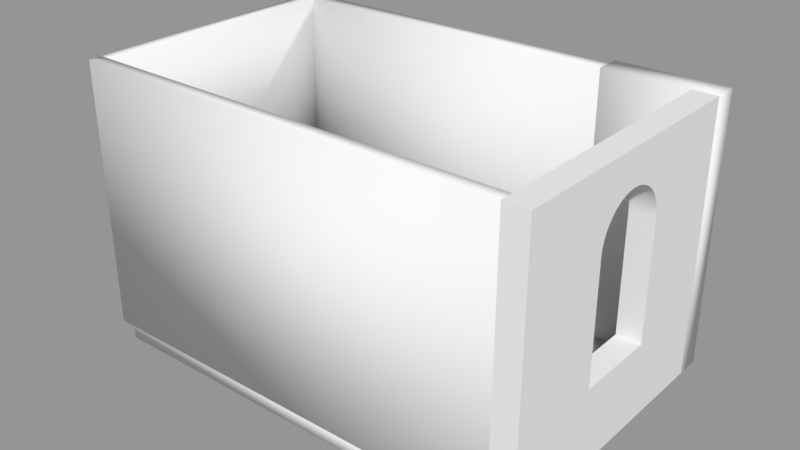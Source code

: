 # Source: ConferenceRoom.blend  (saved by Blender 2.79.0; exported with 4.5.12 LTS)
import bpy
from mathutils import Matrix  # noqa: F401  (used for matrix-valued properties, if any)

bpy.ops.wm.read_factory_settings(use_empty=True)
scene = bpy.context.scene
scene.name = 'Scene'

# ---- collections
col_collection_1 = bpy.data.collections.new('Collection 1'); scene.collection.children.link(col_collection_1)

# ---- meshes
me_basic_wall_wall_int_16p_100blk_12p_2__309297__geometry = bpy.data.meshes.new('Basic Wall Wall-Int_16P-100Blk-12P 2 [309297] Geometry')
me_basic_wall_wall_int_16p_100blk_12p_2__309297__geometry.from_pydata([(1.05, 17.25, 10.83), (1.05, 28.11, 10.83), (1.05, 28.11, 0.0), (1.05, 23.99, -1.323e-23), (1.05, 23.99, 6.923), (1.05, 20.68, 6.923), (1.05, 20.68, 0.0), (1.05, 17.25, 0.0), (1.574, 28.11, 10.83), (1.574, 27.58, 10.83), (1.574, 17.25, 10.83), (1.574, 17.25, 0.0), (1.574, 20.68, 0.0), (1.574, 20.68, 6.923), (1.574, 23.99, 6.923), (1.574, 23.99, 0.0), (1.574, 27.58, 0.0), (1.574, 28.11, -1.323e-23), (1.312, 20.68, 6.923), (1.312, 20.68, 0.0), (1.312, 23.99, 6.923), (1.312, 23.99, 0.0), (19.29, 27.85, -0.8104), (19.29, 16.99, -0.8104), (1.312, 16.99, -0.8104), (1.312, 27.85, -0.8104), (19.29, 27.85, 0.0), (1.312, 27.85, 0.0), (1.312, 16.99, 0.0), (19.29, 16.99, 0.0), (18.8, 17.25, 0.0), (1.574, 17.25, 0.0), (1.05, 17.25, -6.617e-24), (1.05, 17.25, 10.83), (1.574, 17.25, 10.83), (18.8, 17.25, 10.83), (18.8, 16.72, 0.0), (18.8, 16.72, 10.83), (1.05, 16.72, 10.83), (1.05, 16.72, 0.0), (1.574, 27.58, 0.0), (15.35, 27.58, 0.0), (15.35, 27.58, 10.83), (1.574, 27.58, 10.83), (1.574, 28.11, 0.0), (1.574, 28.11, 10.83), (15.35, 28.11, 10.83), (15.35, 28.11, 0.0), (18.8, 27.58, -1.323e-23), (18.8, 16.72, 1.323e-23), (18.8, 16.72, 10.83), (18.8, 27.58, 10.83), (18.8, 20.66, 3.051), (18.8, 24.01, 3.051), (18.8, 24.01, 7.776), (18.8, 23.99, 8.037), (18.8, 23.92, 8.293), (18.8, 23.82, 8.535), (18.8, 23.69, 8.759), (18.8, 23.52, 8.959), (18.8, 23.32, 9.129), (18.8, 23.09, 9.266), (18.8, 22.85, 9.367), (18.8, 22.6, 9.428), (18.8, 22.33, 9.449), (18.8, 22.07, 9.428), (18.8, 21.82, 9.367), (18.8, 21.57, 9.266), (18.8, 21.35, 9.129), (18.8, 21.15, 8.959), (18.8, 20.98, 8.759), (18.8, 20.84, 8.535), (18.8, 20.74, 8.293), (18.8, 20.68, 8.037), (18.8, 20.66, 7.776), (19.78, 27.58, 0.0), (19.78, 27.58, 10.83), (19.78, 16.72, 10.83), (19.78, 16.72, 0.0), (19.78, 20.66, 3.051), (19.78, 20.66, 7.776), (19.78, 20.68, 8.037), (19.78, 20.74, 8.293), (19.78, 20.84, 8.535), (19.78, 20.98, 8.759), (19.78, 21.15, 8.959), (19.78, 21.35, 9.129), (19.78, 21.57, 9.266), (19.78, 21.82, 9.367), (19.78, 22.07, 9.428), (19.78, 22.33, 9.449), (19.78, 22.6, 9.428), (19.78, 22.85, 9.367), (19.78, 23.09, 9.266), (19.78, 23.32, 9.129), (19.78, 23.52, 8.959), (19.78, 23.69, 8.759), (19.78, 23.82, 8.535), (19.78, 23.92, 8.293), (19.78, 23.99, 8.037), (19.78, 24.01, 7.776), (19.78, 24.01, 3.051), (19.14, 20.66, 3.051), (19.14, 20.66, 7.776), (19.14, 20.68, 8.037), (19.14, 20.74, 8.293), (19.14, 20.84, 8.535), (19.14, 20.98, 8.759), (19.14, 21.15, 8.959), (19.14, 21.35, 9.129), (19.14, 21.57, 9.266), (19.14, 21.82, 9.367), (19.14, 22.07, 9.428), (19.14, 22.33, 9.449), (19.14, 22.6, 9.428), (19.14, 22.85, 9.367), (19.14, 23.09, 9.266), (19.14, 23.32, 9.129), (19.14, 23.52, 8.959), (19.14, 23.69, 8.759), (19.14, 23.82, 8.535), (19.14, 23.92, 8.293), (19.14, 23.99, 8.037), (19.14, 24.01, 7.776), (19.14, 24.01, 3.051), (15.35, 27.58, -1.323e-23), (18.8, 27.58, -2.647e-23), (19.78, 27.58, -2.647e-23), (19.78, 27.58, 10.83), (18.8, 27.58, 10.83), (15.35, 27.58, 10.83), (15.35, 28.57, 0.0), (15.35, 28.57, 10.83), (19.78, 28.57, 10.83), (19.78, 28.57, 0.0)], [], [(2, 3, 4), (1, 4, 0), (4, 1, 2), (6, 7, 5), (5, 0, 4), (0, 5, 7), (11, 12, 13), (10, 13, 14), (13, 10, 11), (10, 14, 9), (8, 14, 17), (14, 16, 17), (14, 8, 9), (16, 14, 15), (3, 2, 16), (3, 16, 15), (16, 2, 17), (7, 6, 11), (12, 11, 6), (1, 0, 9), (10, 9, 0), (9, 8, 1), (12, 19, 18), (18, 13, 12), (19, 6, 5), (5, 18, 19), (13, 5, 4), (4, 14, 13), (14, 20, 21), (21, 15, 14), (20, 4, 3), (3, 21, 20), (8, 17, 2), (2, 1, 8), (7, 11, 10), (10, 0, 7), (25, 22, 24), (23, 24, 22), (28, 29, 26), (26, 27, 28), (23, 22, 26), (26, 29, 23), (24, 23, 29), (29, 28, 24), (25, 24, 27), (28, 27, 24), (22, 25, 26), (27, 26, 25), (35, 30, 31), (35, 31, 34), (34, 32, 33), (32, 34, 31), (38, 39, 36), (36, 37, 38), (31, 36, 39), (36, 31, 30), (31, 39, 32), (34, 38, 37), (38, 34, 33), (34, 37, 35), (33, 32, 39), (39, 38, 33), (36, 30, 35), (35, 37, 36), (43, 40, 41), (41, 42, 43), (46, 47, 44), (44, 45, 46), (41, 40, 47), (44, 47, 40), (42, 41, 47), (47, 46, 42), (43, 42, 46), (46, 45, 43), (44, 40, 43), (43, 45, 44), (48, 53, 54), (53, 48, 52), (51, 48, 54), (51, 55, 56), (51, 54, 55), (51, 56, 57), (51, 58, 59), (58, 51, 57), (51, 59, 60), (60, 61, 51), (62, 63, 51), (61, 62, 51), (51, 63, 64), (50, 71, 72), (70, 71, 50), (52, 49, 74), (49, 52, 48), (50, 73, 74), (73, 50, 72), (74, 49, 50), (65, 66, 50), (64, 65, 50), (68, 69, 50), (67, 50, 66), (50, 67, 68), (69, 70, 50), (64, 50, 51), (78, 79, 80), (79, 78, 75), (77, 78, 80), (77, 81, 82), (77, 80, 81), (77, 82, 83), (77, 84, 85), (84, 77, 83), (77, 85, 86), (86, 87, 77), (88, 89, 77), (87, 88, 77), (77, 89, 90), (76, 97, 98), (96, 97, 76), (101, 75, 100), (75, 101, 79), (76, 99, 100), (99, 76, 98), (100, 75, 76), (91, 92, 76), (90, 91, 76), (94, 95, 76), (93, 76, 92), (76, 93, 94), (95, 96, 76), (90, 76, 77), (49, 48, 75), (75, 78, 49), (51, 50, 76), (77, 76, 50), (75, 48, 51), (51, 76, 75), (80, 79, 103), (102, 103, 79), (103, 102, 52), (52, 74, 103), (83, 82, 106), (81, 80, 104), (81, 105, 82), (84, 83, 107), (111, 88, 87), (86, 85, 109), (87, 86, 110), (108, 85, 84), (89, 88, 112), (104, 80, 103), (81, 104, 105), (105, 106, 82), (83, 106, 107), (84, 107, 108), (85, 108, 109), (110, 86, 109), (87, 110, 111), (88, 111, 112), (112, 113, 89), (113, 90, 89), (94, 93, 117), (92, 91, 115), (92, 116, 93), (95, 94, 118), (122, 99, 98), (97, 96, 120), (98, 97, 121), (119, 96, 95), (100, 99, 123), (113, 114, 90), (114, 91, 90), (91, 114, 115), (115, 116, 92), (93, 116, 117), (94, 117, 118), (95, 118, 119), (120, 96, 119), (97, 120, 121), (98, 121, 122), (122, 123, 99), (104, 103, 74), (107, 106, 71), (105, 104, 73), (106, 105, 72), (66, 111, 110), (109, 108, 68), (110, 109, 67), (107, 69, 108), (111, 65, 112), (70, 107, 71), (104, 74, 73), (73, 72, 105), (72, 71, 106), (107, 70, 69), (108, 69, 68), (67, 109, 68), (110, 67, 66), (111, 66, 65), (65, 64, 112), (64, 113, 112), (117, 116, 60), (115, 114, 62), (115, 61, 116), (118, 117, 59), (55, 122, 121), (120, 119, 57), (121, 120, 56), (58, 119, 118), (123, 122, 54), (64, 63, 113), (63, 114, 113), (114, 63, 62), (62, 61, 115), (116, 61, 60), (117, 60, 59), (118, 59, 58), (57, 119, 58), (120, 57, 56), (121, 56, 55), (55, 54, 122), (101, 100, 123), (123, 124, 101), (124, 123, 54), (54, 53, 124), (79, 101, 53), (53, 52, 79), (50, 49, 78), (78, 77, 50), (130, 125, 126), (130, 126, 129), (126, 128, 129), (128, 126, 127), (133, 134, 131), (131, 132, 133), (126, 131, 134), (131, 126, 125), (126, 134, 127), (129, 133, 132), (133, 129, 128), (129, 132, 130), (125, 130, 132), (132, 131, 125), (128, 127, 134), (134, 133, 128)])
me_basic_wall_wall_int_16p_100blk_12p_2__309297__geometry.polygons.foreach_set('use_smooth', [True] * 244)
_k = set([(48, 49), (48, 51), (48, 75), (49, 50), (49, 78), (50, 51), (50, 77), (51, 76), (52, 53), (52, 74), (52, 103), (53, 54), (53, 79), (54, 55), (55, 56), (56, 57), (57, 58), (58, 59), (59, 60), (60, 61), (61, 62), (62, 63), (63, 64), (64, 65), (65, 66), (66, 67), (67, 68), (68, 69), (69, 70), (70, 71), (71, 72), (72, 73), (73, 74), (75, 76), (75, 78), (76, 77), (77, 78), (79, 80), (79, 101), (80, 81), (81, 82), (82, 83), (83, 84), (84, 85), (85, 86), (86, 87), (87, 88), (88, 89), (89, 90), (90, 91), (91, 92), (92, 93), (93, 94), (94, 95), (95, 96), (96, 97), (97, 98), (98, 99), (99, 100), (100, 101), (101, 123)])
me_basic_wall_wall_int_16p_100blk_12p_2__309297__geometry.attributes.new('sharp_edge', 'BOOLEAN', 'EDGE').data.foreach_set('value', [ (min(e.vertices), max(e.vertices)) in _k for e in me_basic_wall_wall_int_16p_100blk_12p_2__309297__geometry.edges])
_uv = me_basic_wall_wall_int_16p_100blk_12p_2__309297__geometry.uv_layers.new(name='UVChannel_1')
_uv.uv.foreach_set('vector', [-0.2625, 0.0, 3.855, -1.323e-23, 3.855, 6.923, -0.2625, 10.83, 3.855, 6.923, 10.6, 10.83, 3.855, 6.923, -0.2625, 10.83, -0.2625, 0.0, 7.169, 0.0, 10.6, 0.0, 7.169, 6.923, 7.169, 6.923, 10.6, 10.83, 3.855, 6.923, 10.6, 10.83, 7.169, 6.923, 10.6, 0.0, -10.6, 0.0, -7.169, 0.0, -7.169, 6.923, -10.6, 10.83, -7.169, 6.923, -3.855, 6.923, -7.169, 6.923, -10.6, 10.83, -10.6, 0.0, -10.6, 10.83, -3.855, 6.923, -0.2625, 10.83, 0.2625, 10.83, -3.855, 6.923, 0.2625, -1.323e-23, -3.855, 6.923, -0.2625, 0.0, 0.2625, -1.323e-23, -3.855, 6.923, 0.2625, 10.83, -0.2625, 10.83, -0.2625, 0.0, -3.855, 6.923, -3.855, 0.0, -6.207e-15, 3.855, 4.441e-16, -0.2625, 0.5249, 0.2625, -6.207e-15, 3.855, 0.5249, 0.2625, 0.5249, 3.855, 0.5249, 0.2625, 4.441e-16, -0.2625, 0.5249, -0.2625, -1.71e-14, 10.6, -1.155e-14, 7.169, 0.5249, 10.6, 0.5249, 7.169, 0.5249, 10.6, -1.155e-14, 7.169, 1.799e-14, 11.12, 4.441e-16, 0.2625, 0.5249, 10.6, 0.5249, 0.2625, 0.5249, 10.6, 4.441e-16, 0.2625, 0.5249, 10.6, 0.5249, 11.12, 1.799e-14, 11.12, -0.2625, 0.0, -1.927e-07, 0.0, -1.927e-07, 6.923, -1.927e-07, 6.923, -0.2625, 6.923, -0.2625, 0.0, -1.927e-07, 0.0, 0.2625, 0.0, 0.2625, 6.923, 0.2625, 6.923, -1.927e-07, 6.923, -1.927e-07, 0.0, 5.525, 0.0, 5.0, -1.776e-15, 5.0, 3.314, 5.0, 3.314, 5.525, 3.314, 5.525, 0.0, 0.2625, 6.923, 1.927e-07, 6.923, 1.927e-07, 4.255e-08, 1.927e-07, 4.255e-08, 0.2625, 4.255e-08, 0.2625, 6.923, 1.927e-07, 6.923, -0.2625, 6.923, -0.2625, 4.255e-08, -0.2625, 4.255e-08, 1.927e-07, 4.255e-08, 1.927e-07, 6.923, -0.2625, 10.83, -0.2625, 0.0, 0.2625, 0.0, 0.2625, 0.0, 0.2625, 10.83, -0.2625, 10.83, 17.59, 0.0, 17.06, 0.0, 17.06, 10.83, 17.06, 10.83, 17.59, 10.83, 17.59, 0.0, 1.312, -27.85, 19.29, -27.85, 1.312, -16.99, 19.29, -16.99, 1.312, -16.99, 19.29, -27.85, 1.312, 16.99, 19.29, 16.99, 19.29, 27.85, 19.29, 27.85, 1.312, 27.85, 1.312, 16.99, 16.99, -0.8104, 27.85, -0.8104, 27.85, 1.095e-08, 27.85, 1.095e-08, 16.99, 1.095e-08, 16.99, -0.8104, 1.312, -0.8104, 19.29, -0.8104, 19.29, 1.095e-08, 19.29, 1.095e-08, 1.312, 1.095e-08, 1.312, -0.8104, -27.85, -0.8104, -16.99, -0.8104, -27.85, 1.095e-08, -16.99, 1.095e-08, -27.85, 1.095e-08, -16.99, -0.8104, 19.29, 0.8104, 1.312, 0.8104, 19.29, -1.095e-08, 1.312, -1.095e-08, 19.29, -1.095e-08, 1.312, 0.8104, 0.4921, 10.83, 0.4921, 0.0, 17.72, 0.0, 0.4921, 10.83, 17.72, 0.0, 17.72, 10.83, 17.72, 10.83, 18.24, -6.617e-24, 18.24, 10.83, 18.24, -6.617e-24, 17.72, 10.83, 17.72, 0.0, -18.24, 10.83, -18.24, 0.0, -0.4921, 0.0, -0.4921, 0.0, -0.4921, 10.83, -18.24, 10.83, -5.861e-14, 17.72, 0.5249, 0.4921, 0.5249, 18.24, 0.5249, 0.4921, -5.861e-14, 17.72, 0.0, 0.4921, -5.861e-14, 17.72, 0.5249, 18.24, -6.04e-14, 18.24, 1.786e-15, 0.2625, 0.5249, -0.2625, 0.5249, 17.49, 0.5249, -0.2625, 1.786e-15, 0.2625, 4.136e-25, -0.2625, 1.786e-15, 0.2625, 0.5249, 17.49, 6.04e-14, 17.49, 10.6, 10.83, 10.6, 0.0, 11.12, 0.0, 11.12, 0.0, 11.12, 10.83, 10.6, 10.83, 11.35, 0.0, 10.83, 0.0, 10.83, 10.83, 10.83, 10.83, 11.35, 10.83, 11.35, 0.0, 0.2625, 10.83, 0.2625, 0.0, 14.04, 0.0, 14.04, 0.0, 14.04, 10.83, 0.2625, 10.83, -14.04, 10.83, -14.04, 0.0, -0.2625, 0.0, -0.2625, 0.0, -0.2625, 10.83, -14.04, 10.83, -4.619e-14, 14.04, 0.0, 0.2625, 0.5249, 14.04, 0.5249, 0.2625, 0.5249, 14.04, 0.0, 0.2625, 0.0, 10.83, 0.0, 0.0, 0.5249, 0.0, 0.5249, 0.0, 0.5249, 10.83, 0.0, 10.83, 4.619e-14, 13.78, 0.0, 0.0, 0.5249, 0.0, 0.5249, 0.0, 0.5249, 13.78, 4.619e-14, 13.78, 0.4265, 0.0, -0.09843, 0.0, -0.09843, 10.83, -0.09843, 10.83, 0.4265, 10.83, 0.4265, 0.0, 0.4921, -1.323e-23, 4.068, 3.051, 4.068, 7.776, 4.068, 3.051, 0.4921, -1.323e-23, 7.415, 3.051, 0.4921, 10.83, 0.4921, -1.323e-23, 4.068, 7.776, 0.4921, 10.83, 4.089, 8.037, 4.15, 8.293, 0.4921, 10.83, 4.068, 7.776, 4.089, 8.037, 0.4921, 10.83, 4.15, 8.293, 4.251, 8.535, 0.4921, 10.83, 4.388, 8.759, 4.558, 8.959, 4.388, 8.759, 0.4921, 10.83, 4.251, 8.535, 0.4921, 10.83, 4.558, 8.959, 4.758, 9.129, 4.758, 9.129, 4.982, 9.266, 0.4921, 10.83, 5.224, 9.367, 5.48, 9.428, 0.4921, 10.83, 4.982, 9.266, 5.224, 9.367, 0.4921, 10.83, 0.4921, 10.83, 5.48, 9.428, 5.741, 9.449, 11.35, 10.83, 7.232, 8.535, 7.333, 8.293, 7.095, 8.759, 7.232, 8.535, 11.35, 10.83, 7.415, 3.051, 11.35, 1.323e-23, 7.415, 7.776, 11.35, 1.323e-23, 7.415, 3.051, 0.4921, -1.323e-23, 11.35, 10.83, 7.394, 8.037, 7.415, 7.776, 7.394, 8.037, 11.35, 10.83, 7.333, 8.293, 7.415, 7.776, 11.35, 1.323e-23, 11.35, 10.83, 6.003, 9.428, 6.259, 9.367, 11.35, 10.83, 5.741, 9.449, 6.003, 9.428, 11.35, 10.83, 6.725, 9.129, 6.925, 8.959, 11.35, 10.83, 6.501, 9.266, 11.35, 10.83, 6.259, 9.367, 11.35, 10.83, 6.501, 9.266, 6.725, 9.129, 6.925, 8.959, 7.095, 8.759, 11.35, 10.83, 5.741, 9.449, 11.35, 10.83, 0.4921, 10.83, -11.35, 0.0, -7.415, 3.051, -7.415, 7.776, -7.415, 3.051, -11.35, 0.0, -0.4921, 0.0, -11.35, 10.83, -11.35, 0.0, -7.415, 7.776, -11.35, 10.83, -7.394, 8.037, -7.333, 8.293, -11.35, 10.83, -7.415, 7.776, -7.394, 8.037, -11.35, 10.83, -7.333, 8.293, -7.232, 8.535, -11.35, 10.83, -7.095, 8.759, -6.925, 8.959, -7.095, 8.759, -11.35, 10.83, -7.232, 8.535, -11.35, 10.83, -6.925, 8.959, -6.725, 9.129, -6.725, 9.129, -6.501, 9.266, -11.35, 10.83, -6.259, 9.367, -6.003, 9.428, -11.35, 10.83, -6.501, 9.266, -6.259, 9.367, -11.35, 10.83, -11.35, 10.83, -6.003, 9.428, -5.741, 9.449, -0.4921, 10.83, -4.251, 8.535, -4.15, 8.293, -4.388, 8.759, -4.251, 8.535, -0.4921, 10.83, -4.068, 3.051, -0.4921, 0.0, -4.068, 7.776, -0.4921, 0.0, -4.068, 3.051, -7.415, 3.051, -0.4921, 10.83, -4.089, 8.037, -4.068, 7.776, -4.089, 8.037, -0.4921, 10.83, -4.15, 8.293, -4.068, 7.776, -0.4921, 0.0, -0.4921, 10.83, -5.48, 9.428, -5.224, 9.367, -0.4921, 10.83, -5.741, 9.449, -5.48, 9.428, -0.4921, 10.83, -4.758, 9.129, -4.558, 8.959, -0.4921, 10.83, -4.982, 9.266, -0.4921, 10.83, -5.224, 9.367, -0.4921, 10.83, -4.982, 9.266, -4.758, 9.129, -4.558, 8.959, -4.388, 8.759, -0.4921, 10.83, -5.741, 9.449, -0.4921, 10.83, -11.35, 10.83, 0.0, 11.35, 0.0, 0.4921, 0.9843, 0.4921, 0.9843, 0.4921, 0.9843, 11.35, 0.0, 11.35, 0.0, 10.6, 0.0, -0.2625, 0.9843, 10.6, 0.9843, -0.2625, 0.9843, 10.6, 0.0, -0.2625, 4.429, 0.0, 3.445, 0.0, 3.445, 10.83, 3.445, 10.83, 4.429, 10.83, 4.429, 0.0, -0.4921, 7.776, -0.4921, 3.051, 0.1558, 7.776, 0.1558, 3.051, 0.1558, 7.776, -0.4921, 3.051, 0.648, 4.724, 0.648, 0.0, 0.9843, 0.0, 0.9843, 0.0, 0.9843, 4.724, 0.648, 4.724, -6.032, 0.4921, -6.295, 0.4921, -6.032, -0.1558, -6.558, 0.4921, -6.821, 0.4921, -6.558, -0.1558, -6.558, 0.4921, -6.295, -0.1558, -6.295, 0.4921, -5.769, 0.4921, -6.032, 0.4921, -5.769, -0.1558, -4.718, -0.1558, -4.718, 0.4921, -4.981, 0.4921, -5.244, 0.4921, -5.507, 0.4921, -5.244, -0.1558, -4.981, 0.4921, -5.244, 0.4921, -4.981, -0.1558, -5.507, -0.1558, -5.507, 0.4921, -5.769, 0.4921, -4.455, 0.4921, -4.718, 0.4921, -4.455, -0.1558, -6.558, -0.1558, -6.821, 0.4921, -6.821, -0.1558, -6.558, 0.4921, -6.558, -0.1558, -6.295, -0.1558, -6.295, -0.1558, -6.032, -0.1558, -6.295, 0.4921, -6.032, 0.4921, -6.032, -0.1558, -5.769, -0.1558, -5.769, 0.4921, -5.769, -0.1558, -5.507, -0.1558, -5.507, 0.4921, -5.507, -0.1558, -5.244, -0.1558, -4.981, -0.1558, -5.244, 0.4921, -5.244, -0.1558, -4.981, 0.4921, -4.981, -0.1558, -4.718, -0.1558, -4.718, 0.4921, -4.718, -0.1558, -4.455, -0.1558, -4.455, -0.1558, -4.192, -0.1558, -4.455, 0.4921, -4.192, -0.1558, -4.192, 0.4921, -4.455, 0.4921, -3.141, 0.4921, -3.404, 0.4921, -3.141, -0.1558, -3.667, 0.4921, -3.93, 0.4921, -3.667, -0.1558, -3.667, 0.4921, -3.404, -0.1558, -3.404, 0.4921, -2.878, 0.4921, -3.141, 0.4921, -2.878, -0.1558, -1.827, -0.1558, -1.827, 0.4921, -2.09, 0.4921, -2.353, 0.4921, -2.615, 0.4921, -2.353, -0.1558, -2.09, 0.4921, -2.353, 0.4921, -2.09, -0.1558, -2.615, -0.1558, -2.615, 0.4921, -2.878, 0.4921, -1.564, 0.4921, -1.827, 0.4921, -1.564, -0.1558, -4.192, -0.1558, -3.93, -0.1558, -4.192, 0.4921, -3.93, -0.1558, -3.93, 0.4921, -4.192, 0.4921, -3.93, 0.4921, -3.93, -0.1558, -3.667, -0.1558, -3.667, -0.1558, -3.404, -0.1558, -3.667, 0.4921, -3.404, 0.4921, -3.404, -0.1558, -3.141, -0.1558, -3.141, 0.4921, -3.141, -0.1558, -2.878, -0.1558, -2.878, 0.4921, -2.878, -0.1558, -2.615, -0.1558, -2.353, -0.1558, -2.615, 0.4921, -2.615, -0.1558, -2.353, 0.4921, -2.353, -0.1558, -2.09, -0.1558, -2.09, 0.4921, -2.09, -0.1558, -1.827, -0.1558, -1.827, -0.1558, -1.564, -0.1558, -1.827, 0.4921, 5.519, 0.648, 5.257, 0.648, 5.257, 0.9843, 6.308, 0.648, 6.045, 0.648, 6.045, 0.9843, 5.782, 0.648, 5.519, 0.648, 5.519, 0.9843, 6.045, 0.648, 5.782, 0.648, 5.782, 0.9843, 7.359, 0.9843, 7.359, 0.648, 7.096, 0.648, 6.834, 0.648, 6.571, 0.648, 6.834, 0.9843, 7.096, 0.648, 6.834, 0.648, 7.096, 0.9843, 6.308, 0.648, 6.571, 0.9843, 6.571, 0.648, 7.359, 0.648, 7.622, 0.9843, 7.622, 0.648, 6.308, 0.9843, 6.308, 0.648, 6.045, 0.9843, 5.519, 0.648, 5.257, 0.9843, 5.519, 0.9843, 5.519, 0.9843, 5.782, 0.9843, 5.782, 0.648, 5.782, 0.9843, 6.045, 0.9843, 6.045, 0.648, 6.308, 0.648, 6.308, 0.9843, 6.571, 0.9843, 6.571, 0.648, 6.571, 0.9843, 6.834, 0.9843, 7.096, 0.9843, 6.834, 0.648, 6.834, 0.9843, 7.096, 0.648, 7.096, 0.9843, 7.359, 0.9843, 7.359, 0.648, 7.359, 0.9843, 7.622, 0.9843, 7.622, 0.9843, 7.885, 0.9843, 7.622, 0.648, 7.885, 0.9843, 7.885, 0.648, 7.622, 0.648, 8.936, 0.648, 8.673, 0.648, 8.936, 0.9843, 8.411, 0.648, 8.148, 0.648, 8.411, 0.9843, 8.411, 0.648, 8.673, 0.9843, 8.673, 0.648, 9.199, 0.648, 8.936, 0.648, 9.199, 0.9843, 10.25, 0.9843, 10.25, 0.648, 9.988, 0.648, 9.725, 0.648, 9.462, 0.648, 9.725, 0.9843, 9.988, 0.648, 9.725, 0.648, 9.988, 0.9843, 9.462, 0.9843, 9.462, 0.648, 9.199, 0.648, 10.51, 0.648, 10.25, 0.648, 10.51, 0.9843, 7.885, 0.9843, 8.148, 0.9843, 7.885, 0.648, 8.148, 0.9843, 8.148, 0.648, 7.885, 0.648, 8.148, 0.648, 8.148, 0.9843, 8.411, 0.9843, 8.411, 0.9843, 8.673, 0.9843, 8.411, 0.648, 8.673, 0.648, 8.673, 0.9843, 8.936, 0.9843, 8.936, 0.648, 8.936, 0.9843, 9.199, 0.9843, 9.199, 0.648, 9.199, 0.9843, 9.462, 0.9843, 9.725, 0.9843, 9.462, 0.648, 9.462, 0.9843, 9.725, 0.648, 9.725, 0.9843, 9.988, 0.9843, 9.988, 0.648, 9.988, 0.9843, 10.25, 0.9843, 10.25, 0.9843, 10.51, 0.9843, 10.25, 0.648, 0.4921, 3.051, 0.4921, 7.776, -0.1558, 7.776, -0.1558, 7.776, -0.1558, 3.051, 0.4921, 3.051, 0.648, 4.724, 0.648, 0.0, 0.9843, 0.0, 0.9843, 0.0, 0.9843, 4.724, 0.648, 4.724, 0.0, 3.346, 0.0, 0.0, 0.9843, 0.0, 0.9843, 0.0, 0.9843, 3.346, 0.0, 3.346, -0.4921, 10.83, -0.4921, 0.0, 0.4921, 0.0, 0.4921, 0.0, 0.4921, 10.83, -0.4921, 10.83, 0.0, 10.83, 0.0, -1.323e-23, 3.445, -2.647e-23, 0.0, 10.83, 3.445, -2.647e-23, 3.445, 10.83, 3.445, -2.647e-23, 4.429, 10.83, 3.445, 10.83, 4.429, 10.83, 3.445, -2.647e-23, 4.429, -2.647e-23, -4.429, 10.83, -4.429, 0.0, 0.0, 0.0, 0.0, 0.0, 0.0, 10.83, -4.429, 10.83, 0.0, 3.445, 0.9843, -1.323e-23, 0.9843, 4.429, 0.9843, -1.323e-23, 0.0, 3.445, 3.309e-24, 1.323e-23, 0.0, 3.445, 0.9843, 4.429, -3.309e-24, 4.429, -6.617e-24, 0.4921, 0.9843, -0.4921, 0.9843, 3.937, 0.9843, -0.4921, -6.617e-24, 0.4921, 0.0, -0.4921, -6.617e-24, 0.4921, 0.9843, 3.937, 0.0, 3.937, 0.0, 10.83, 0.0, 0.0, 0.9843, 0.0, 0.9843, 0.0, 0.9843, 10.83, 0.0, 10.83, -0.4921, 10.83, -0.4921, 0.0, 0.4921, 0.0, 0.4921, 0.0, 0.4921, 10.83, -0.4921, 10.83])
me_basic_wall_wall_int_16p_100blk_12p_2__309297__geometry.use_remesh_preserve_volume = False
me_basic_wall_wall_int_16p_100blk_12p_2__309297__geometry.use_remesh_preserve_attributes = False
me_basic_wall_wall_int_16p_100blk_12p_2__309297__geometry.use_mirror_vertex_groups = False
me_basic_wall_wall_int_16p_100blk_12p_2__309297__geometry.update()
me_basic_wall_wall_int_16p_100blk_12p_2__309297__geometry.normals_split_custom_set([tuple(v) for v in zip(*[iter([-0.5773, 0.5773, -0.5774, -0.5773, -0.5774, -0.5773, -0.9045, -0.3015, -0.3015, -0.5774, 0.5773, 0.5774, -0.9045, -0.3015, -0.3015, -0.5773, -0.5773, 0.5774, -0.9045, -0.3015, -0.3015, -0.5774, 0.5773, 0.5774, -0.5773, 0.5773, -0.5774, -0.5774, 0.5774, -0.5773, -0.5773, -0.5774, -0.5774, -0.9045, 0.3015, -0.3015, -0.9045, 0.3015, -0.3015, -0.5773, -0.5773, 0.5774, -0.9045, -0.3015, -0.3015, -0.5773, -0.5773, 0.5774, -0.9045, 0.3015, -0.3015, -0.5773, -0.5774, -0.5774, 0.5773, -0.5774, -0.5774, 0.5773, 0.5774, -0.5773, 0.9045, 0.3015, -0.3015, 0.5773, -0.5774, 0.5773, 0.9045, 0.3015, -0.3015, 0.9045, -0.3015, -0.3015, 0.9045, 0.3015, -0.3015, 0.5773, -0.5774, 0.5773, 0.5773, -0.5774, -0.5774, 0.5773, -0.5774, 0.5773, 0.9045, -0.3015, -0.3015, 0.7071, 0.0, 0.7071, 0.5774, 0.5773, 0.5773, 0.9045, -0.3015, -0.3015, 0.5773, 0.5774, -0.5774, 0.9045, -0.3015, -0.3015, 0.7071, 2.433e-24, -0.7071, 0.5773, 0.5774, -0.5774, 0.9045, -0.3015, -0.3015, 0.5774, 0.5773, 0.5773, 0.7071, 0.0, 0.7071, 0.7071, 2.433e-24, -0.7071, 0.9045, -0.3015, -0.3015, 0.5774, -0.5774, -0.5774, -0.5773, -0.5774, -0.5773, -0.5773, 0.5773, -0.5774, 0.7071, 2.433e-24, -0.7071, -0.5773, -0.5774, -0.5773, 0.7071, 2.433e-24, -0.7071, 0.5774, -0.5774, -0.5774, 0.7071, 2.433e-24, -0.7071, -0.5773, 0.5773, -0.5774, 0.5773, 0.5774, -0.5774, -0.5773, -0.5774, -0.5774, -0.5774, 0.5774, -0.5773, 0.5773, -0.5774, -0.5774, 0.5773, 0.5774, -0.5773, 0.5773, -0.5774, -0.5774, -0.5774, 0.5774, -0.5773, -0.5774, 0.5773, 0.5774, -0.5773, -0.5773, 0.5774, 0.7071, 0.0, 0.7071, 0.5773, -0.5774, 0.5773, 0.7071, 0.0, 0.7071, -0.5773, -0.5773, 0.5774, 0.7071, 0.0, 0.7071, 0.5774, 0.5773, 0.5773, -0.5774, 0.5773, 0.5774, 0.5773, 0.5774, -0.5773, 0.0, 1.0, 0.0, 0.0, 1.0, 0.0, 0.0, 1.0, 0.0, 0.9045, 0.3015, -0.3015, 0.5773, 0.5774, -0.5773, 0.0, 1.0, 0.0, -0.5774, 0.5774, -0.5773, -0.9045, 0.3015, -0.3015, -0.9045, 0.3015, -0.3015, 0.0, 1.0, 0.0, 0.0, 1.0, 0.0, 0.9045, 0.3015, -0.3015, -0.9045, 0.3015, -0.3015, -0.9045, -0.3015, -0.3015, -0.9045, -0.3015, -0.3015, 0.9045, -0.3015, -0.3015, 0.9045, 0.3015, -0.3015, 0.9045, -0.3015, -0.3015, 0.0, -1.0, 0.0, 0.0, -1.0, 0.0, 0.0, -1.0, 0.0, 0.5774, -0.5774, -0.5774, 0.9045, -0.3015, -0.3015, 0.0, -1.0, 0.0, -0.9045, -0.3015, -0.3015, -0.5773, -0.5774, -0.5773, -0.5773, -0.5774, -0.5773, 0.0, -1.0, 0.0, 0.0, -1.0, 0.0, 0.5774, 0.5773, 0.5773, 0.5773, 0.5774, -0.5774, -0.5773, 0.5773, -0.5774, -0.5773, 0.5773, -0.5774, -0.5774, 0.5773, 0.5774, 0.5774, 0.5773, 0.5773, -0.5773, -0.5774, -0.5774, 0.5773, -0.5774, -0.5774, 0.5773, -0.5774, 0.5773, 0.5773, -0.5774, 0.5773, -0.5773, -0.5773, 0.5774, -0.5773, -0.5774, -0.5774, -0.5773, 0.5774, -0.5773, 0.5774, 0.5774, -0.5773, -0.5774, -0.5774, -0.5773, 0.5774, -0.5773, -0.5773, -0.5774, -0.5774, -0.5773, 0.5774, 0.5774, -0.5773, -0.5774, -0.5774, 0.5773, 0.5773, -0.5774, 0.5773, 0.5774, 0.5774, 0.5773, 0.5774, 0.5774, 0.5773, -0.5774, 0.5773, 0.5773, -0.5774, -0.5774, 0.5773, 0.5774, -0.5773, -0.5773, 0.5774, 0.5774, -0.5773, 0.5774, 0.5774, 0.5773, 0.5774, 0.5774, 0.5773, 0.5773, -0.5774, 0.5773, 0.5774, -0.5773, -0.5773, -0.5774, -0.5774, -0.5773, 0.5774, -0.5773, -0.5773, 0.5773, -0.5774, 0.5773, 0.5773, -0.5774, 0.5773, -0.5774, -0.5774, 0.5773, -0.5774, -0.5774, -0.5773, -0.5773, 0.5774, -0.5773, -0.5774, -0.5774, -0.5773, -0.5774, 0.5773, 0.5773, -0.5774, -0.5774, 0.5773, -0.5774, 0.5773, 0.5773, -0.5774, -0.5774, -0.5773, 0.5774, 0.5774, -0.5773, -0.5773, 0.5774, -0.5773, 0.5774, 0.5774, 0.5773, -0.5774, 0.5773, 0.5773, 0.5774, 0.5774, 0.5773, -0.5773, 0.5774, -0.5773, 0.5774, 0.5773, 0.5773, 0.5774, 0.5774, -0.5774, 2.229e-24, 0.7071, -0.7071, 0.5774, 0.5773, 0.5773, 2.229e-24, 0.7071, -0.7071, 0.0, 0.7071, 0.7071, 0.0, 0.7071, 0.7071, -0.5773, 0.5774, -0.5773, -0.5774, 0.5773, 0.5773, -0.5773, 0.5774, -0.5773, 0.0, 0.7071, 0.7071, 2.229e-24, 0.7071, -0.7071, -0.5773, -0.5773, 0.5774, -0.5773, -0.5773, -0.5774, 0.5774, -0.5773, -0.5774, 0.5774, -0.5773, -0.5774, 0.5773, -0.5773, 0.5774, -0.5773, -0.5773, 0.5774, 2.229e-24, 0.7071, -0.7071, 0.5774, -0.5773, -0.5774, -0.5773, -0.5773, -0.5774, 0.5774, -0.5773, -0.5774, 2.229e-24, 0.7071, -0.7071, 0.5774, 0.5774, -0.5774, 2.229e-24, 0.7071, -0.7071, -0.5773, -0.5773, -0.5774, -0.5773, 0.5774, -0.5773, 0.0, 0.7071, 0.7071, -0.5773, -0.5773, 0.5774, 0.5773, -0.5773, 0.5774, -0.5773, -0.5773, 0.5774, 0.0, 0.7071, 0.7071, -0.5774, 0.5773, 0.5773, 0.0, 0.7071, 0.7071, 0.5773, -0.5773, 0.5774, 0.5774, 0.5773, 0.5773, -0.5774, 0.5773, 0.5773, -0.5773, 0.5774, -0.5773, -0.5773, -0.5773, -0.5774, -0.5773, -0.5773, -0.5774, -0.5773, -0.5773, 0.5774, -0.5774, 0.5773, 0.5773, 0.5774, -0.5773, -0.5774, 0.5774, 0.5774, -0.5774, 0.5774, 0.5773, 0.5773, 0.5774, 0.5773, 0.5773, 0.5773, -0.5773, 0.5774, 0.5774, -0.5773, -0.5774, -0.5773, -0.5774, 0.5773, -0.5773, -0.5773, -0.5774, 0.5773, -0.5774, -0.5773, 0.5773, -0.5774, -0.5773, 0.5774, -0.5773, 0.5773, -0.5773, -0.5774, 0.5773, 0.5773, 0.5774, 0.5773, 0.5774, 0.5773, -0.5774, -0.5773, 0.5774, -0.5773, -0.5773, 0.5774, -0.5773, -0.5774, 0.5774, 0.5774, 0.5773, 0.5774, 0.5773, 0.5773, -0.5774, -0.5773, -0.5773, -0.5773, -0.5774, 0.5774, 0.5773, -0.5774, -0.5773, 0.5774, -0.5773, 0.5774, 0.5773, -0.5774, -0.5773, -0.5773, -0.5774, 0.5774, -0.5773, 0.5773, 0.5773, -0.5774, -0.5773, 0.5774, 0.5773, -0.5774, 0.5774, 0.5773, -0.5774, 0.5773, 0.5774, 0.5773, 0.5774, -0.5773, 0.5773, -0.5773, -0.5774, 0.5773, 0.5774, -0.5773, 0.5773, 0.5773, 0.5774, 0.5773, 0.5773, 0.5774, 0.5773, -0.5774, 0.5774, 0.5774, -0.5773, -0.5774, 0.5773, -0.5773, 0.5774, -0.5773, -0.5773, -0.5773, -0.5774, -0.5773, -0.5774, 0.5773, -0.5773, -0.5774, 0.5773, -0.5774, 0.5774, 0.5774, -0.5773, 0.5774, -0.5773, -1.0, 2.82e-07, 0.0, -1.0, 8.729e-07, 0.0, -1.0, -1.049e-06, 0.0, -1.0, 8.729e-07, 0.0, -1.0, 2.82e-07, 0.0, -1.0, -7.765e-07, 0.0, -1.0, -4.617e-07, 0.0, -1.0, 2.82e-07, 0.0, -1.0, -1.049e-06, 0.0, -1.0, -4.617e-07, 0.0, -1.0, -2.477e-06, 0.0, -1.0, -1.03e-06, 0.0, -1.0, -4.617e-07, 0.0, -1.0, -1.049e-06, 0.0, -1.0, -2.477e-06, 0.0, -1.0, -4.617e-07, 0.0, -1.0, -1.03e-06, 0.0, -1.0, 3.148e-06, 0.0, -1.0, -4.617e-07, 0.0, -1.0, 5.021e-07, 0.0, -1.0, -7.343e-07, 0.0, -1.0, 5.021e-07, 0.0, -1.0, -4.617e-07, 0.0, -1.0, 3.148e-06, 0.0, -1.0, -4.617e-07, 0.0, -1.0, -7.343e-07, 0.0, -1.0, 3.24e-06, 0.0, -1.0, 3.24e-06, 0.0, -1.0, -2.306e-06, 0.0, -1.0, -4.617e-07, 0.0, -1.0, -9.646e-07, 0.0, -1.0, -2.473e-06, 0.0, -1.0, -4.617e-07, 0.0, -1.0, -2.306e-06, 0.0, -1.0, -9.646e-07, 0.0, -1.0, -4.617e-07, 0.0, -1.0, -4.617e-07, 0.0, -1.0, -2.473e-06, 0.0, -1.0, -2.972e-07, 0.0, -1.0, 5.043e-07, 0.0, -1.0, -3.017e-06, 0.0, -1.0, 0.0, 0.0, -1.0, 7.558e-07, 0.0, -1.0, -3.017e-06, 0.0, -1.0, 5.043e-07, 0.0, -1.0, -7.765e-07, 0.0, -1.0, -2.489e-07, 0.0, -1.0, 9.573e-07, 0.0, -1.0, -2.489e-07, 0.0, -1.0, -7.765e-07, 0.0, -1.0, 2.82e-07, 0.0, -1.0, 5.043e-07, 0.0, -1.0, 1.671e-06, 0.0, -1.0, 9.573e-07, 0.0, -1.0, 1.671e-06, 0.0, -1.0, 5.043e-07, 0.0, -1.0, 0.0, 0.0, -1.0, 9.573e-07, 0.0, -1.0, -2.489e-07, 0.0, -1.0, 5.043e-07, 0.0, -1.0, 0.0, 0.0, -1.0, 8.973e-07, 0.0, -1.0, 5.043e-07, 0.0, -1.0, -2.972e-07, 0.0, -1.0, 0.0, 0.0, -1.0, 5.043e-07, 0.0, -1.0, -1.915e-06, 0.0, -1.0, 2.43e-06, 0.0, -1.0, 5.043e-07, 0.0, -1.0, 2.52e-06, 0.0, -1.0, 5.043e-07, 0.0, -1.0, 8.973e-07, 0.0, -1.0, 5.043e-07, 0.0, -1.0, 2.52e-06, 0.0, -1.0, -1.915e-06, 0.0, -1.0, 2.43e-06, 0.0, -1.0, 7.558e-07, 0.0, -1.0, 5.043e-07, 0.0, -1.0, -2.972e-07, 0.0, -1.0, 5.043e-07, 0.0, -1.0, -4.617e-07, 0.0, 1.0, 0.0, 0.0, 1.0, 0.0, 0.0, 1.0, -2.682e-07, 0.0, 1.0, 0.0, 0.0, 1.0, 0.0, 0.0, 1.0, 0.0, 0.0, 1.0, -3.596e-08, 0.0, 1.0, 0.0, 0.0, 1.0, -2.682e-07, 0.0, 1.0, -3.596e-08, 0.0, 1.0, -5.569e-07, 0.0, 1.0, 6.588e-07, 0.0, 1.0, -3.596e-08, 0.0, 1.0, -2.682e-07, 0.0, 1.0, -5.569e-07, 0.0, 1.0, -3.596e-08, 0.0, 1.0, 6.588e-07, 0.0, 1.0, 7.928e-07, 0.0, 1.0, -3.596e-08, 0.0, 1.0, 4.389e-07, 0.0, 1.0, 4.284e-08, 0.0, 1.0, 4.389e-07, 0.0, 1.0, -3.596e-08, 0.0, 1.0, 7.928e-07, 0.0, 1.0, -3.596e-08, 0.0, 1.0, 4.284e-08, 0.0, 1.0, -2.689e-06, 0.0, 1.0, -2.689e-06, 0.0, 1.0, -9.813e-07, 0.0, 1.0, -3.596e-08, 0.0, 1.0, 0.0, 0.0, 1.0, 1.598e-06, 0.0, 1.0, -3.596e-08, 0.0, 1.0, -9.813e-07, 0.0, 1.0, 0.0, 0.0, 1.0, -3.596e-08, 0.0, 1.0, -3.596e-08, 0.0, 1.0, 1.598e-06, 0.0, 1.0, 1.817e-07, 0.0, 1.0, 7.766e-08, 0.0, 1.0, -8.737e-07, 0.0, 1.0, -6.874e-07, 0.0, 1.0, 0.0, 0.0, 1.0, -8.737e-07, 0.0, 1.0, 7.766e-08, 0.0, 1.0, 0.0, 0.0, 1.0, 0.0, 0.0, 1.0, 2.796e-07, 0.0, 1.0, 0.0, 0.0, 1.0, 0.0, 0.0, 1.0, 0.0, 0.0, 1.0, 7.766e-08, 0.0, 1.0, 6.228e-07, 0.0, 1.0, 2.796e-07, 0.0, 1.0, 6.228e-07, 0.0, 1.0, 7.766e-08, 0.0, 1.0, -6.874e-07, 0.0, 1.0, 2.796e-07, 0.0, 1.0, 0.0, 0.0, 1.0, 7.766e-08, 0.0, 1.0, 0.0, 0.0, 1.0, 0.0, 0.0, 1.0, 7.766e-08, 0.0, 1.0, 1.817e-07, 0.0, 1.0, 0.0, 0.0, 1.0, 7.766e-08, 0.0, 1.0, 2.651e-06, 0.0, 1.0, 0.0, 0.0, 1.0, 7.766e-08, 0.0, 1.0, 1.059e-06, 0.0, 1.0, 7.766e-08, 0.0, 1.0, 0.0, 0.0, 1.0, 7.766e-08, 0.0, 1.0, 1.059e-06, 0.0, 1.0, 2.651e-06, 0.0, 1.0, 0.0, 0.0, 1.0, 0.0, 0.0, 1.0, 7.766e-08, 0.0, 1.0, 1.817e-07, 0.0, 1.0, 7.766e-08, 0.0, 1.0, -3.596e-08, 0.0, -1.19e-23, -1.402e-25, -1.0, 1.345e-23, -2.437e-24, -1.0, 1.19e-23, -2.297e-24, -1.0, 1.19e-23, -2.297e-24, -1.0, -1.345e-23, 0.0, -1.0, -1.19e-23, -1.402e-25, -1.0, 0.0, 0.0, 1.0, 0.0, 0.0, 1.0, 0.0, 0.0, 1.0, 0.0, 0.0, 1.0, 0.0, 0.0, 1.0, 0.0, 0.0, 1.0, 0.0, 1.0, 0.0, 0.0, 1.0, 0.0, 0.0, 1.0, 0.0, 0.0, 1.0, 0.0, 0.0, 1.0, 0.0, 0.0, 1.0, 0.0, 3.757e-06, 1.0, -2.128e-05, 0.0, 1.0, 0.0, 2.781e-06, 1.0, 3.56e-06, 0.0, 1.0, 0.0, 2.781e-06, 1.0, 3.56e-06, 0.0, 1.0, 0.0, 2.781e-06, 1.0, 3.56e-06, 0.0, 1.0, 0.0, 0.0, 1.0, 0.0, 0.0, 1.0, 0.0, 0.0, 1.0, 1.271e-05, 2.781e-06, 1.0, 3.56e-06, 0.0, 0.891, -0.454, 0.0, 0.9511, -0.309, 0.0, 0.891, -0.454, 0.0, 0.9877, -0.1564, 3.757e-06, 1.0, -2.128e-05, 0.0, 0.9877, -0.1564, 0.0, 0.9877, -0.1564, 0.0, 0.9511, -0.309, 0.0, 0.9511, -0.309, 0.0, 0.809, -0.5878, 0.0, 0.891, -0.454, 0.0, 0.809, -0.5878, 0.0, 0.309, -0.9511, 0.0, 0.309, -0.9511, 0.0, 0.454, -0.891, 0.0, 0.5878, -0.809, 0.0, 0.7071, -0.7071, 0.0, 0.5878, -0.809, 0.0, 0.454, -0.891, 0.0, 0.5878, -0.809, 0.0, 0.454, -0.891, 0.0, 0.7071, -0.7071, 0.0, 0.7071, -0.7071, 0.0, 0.809, -0.5878, 0.0, 0.1564, -0.9877, 0.0, 0.309, -0.9511, 0.0, 0.1564, -0.9877, 0.0, 0.9877, -0.1564, 3.757e-06, 1.0, -2.128e-05, 2.781e-06, 1.0, 3.56e-06, 0.0, 0.9877, -0.1564, 0.0, 0.9877, -0.1564, 0.0, 0.9511, -0.309, 0.0, 0.9511, -0.309, 0.0, 0.891, -0.454, 0.0, 0.9511, -0.309, 0.0, 0.891, -0.454, 0.0, 0.891, -0.454, 0.0, 0.809, -0.5878, 0.0, 0.809, -0.5878, 0.0, 0.809, -0.5878, 0.0, 0.7071, -0.7071, 0.0, 0.7071, -0.7071, 0.0, 0.7071, -0.7071, 0.0, 0.5878, -0.809, 0.0, 0.454, -0.891, 0.0, 0.5878, -0.809, 0.0, 0.5878, -0.809, 0.0, 0.454, -0.891, 0.0, 0.454, -0.891, 0.0, 0.309, -0.9511, 0.0, 0.309, -0.9511, 0.0, 0.309, -0.9511, 0.0, 0.1564, -0.9877, 0.0, 0.1564, -0.9877, 0.0, -1.885e-06, -1.0, 0.0, 0.1564, -0.9877, 0.0, -1.885e-06, -1.0, 0.0, 1.844e-06, -1.0, 0.0, 0.1564, -0.9877, 0.0, -0.5878, -0.809, 0.0, -0.454, -0.891, 0.0, -0.5878, -0.809, 0.0, -0.309, -0.9511, 0.0, -0.1564, -0.9877, 0.0, -0.309, -0.9511, 0.0, -0.309, -0.9511, 0.0, -0.454, -0.891, 0.0, -0.454, -0.891, 0.0, -0.7071, -0.7071, 0.0, -0.5878, -0.809, 0.0, -0.7071, -0.7071, 0.0, -0.9877, -0.1564, 0.0, -0.9877, -0.1564, 0.0, -0.9511, -0.309, 0.0, -0.891, -0.454, 0.0, -0.809, -0.5878, 0.0, -0.891, -0.454, 0.0, -0.9511, -0.309, 0.0, -0.891, -0.454, 0.0, -0.9511, -0.309, 0.0, -0.809, -0.5878, 0.0, -0.809, -0.5878, 0.0, -0.7071, -0.7071, 0.0, -1.0, -4.247e-07, 0.0, -0.9877, -0.1564, 1.046e-06, -1.0, 1.005e-05, 0.0, -1.885e-06, -1.0, 0.0, -0.1564, -0.9877, 0.0, 1.844e-06, -1.0, 0.0, -0.1564, -0.9877, 0.0, -0.1564, -0.9877, 0.0, 1.844e-06, -1.0, 0.0, -0.1564, -0.9877, 0.0, -0.1564, -0.9877, 0.0, -0.309, -0.9511, 0.0, -0.309, -0.9511, 0.0, -0.454, -0.891, 0.0, -0.309, -0.9511, 0.0, -0.454, -0.891, 0.0, -0.454, -0.891, 0.0, -0.5878, -0.809, 0.0, -0.5878, -0.809, 0.0, -0.5878, -0.809, 0.0, -0.7071, -0.7071, 0.0, -0.7071, -0.7071, 0.0, -0.7071, -0.7071, 0.0, -0.809, -0.5878, 0.0, -0.891, -0.454, 0.0, -0.809, -0.5878, 0.0, -0.809, -0.5878, 0.0, -0.891, -0.454, 0.0, -0.891, -0.454, 0.0, -0.9511, -0.309, 0.0, -0.9511, -0.309, 0.0, -0.9511, -0.309, 0.0, -0.9877, -0.1564, 0.0, -0.9877, -0.1564, 1.046e-06, -1.0, 1.005e-05, 0.0, -0.9877, -0.1564, 0.0, 0.9877, -0.1564, 2.781e-06, 1.0, 3.56e-06, 0.0, 1.0, 1.271e-05, 0.0, 0.809, -0.5878, 0.0, 0.891, -0.454, 0.0, 0.891, -0.454, 0.0, 0.9511, -0.309, 0.0, 0.9877, -0.1564, 0.0, 0.9877, -0.1564, 0.0, 0.891, -0.454, 0.0, 0.9511, -0.309, 0.0, 0.9511, -0.309, 0.0, 0.309, -0.9511, 0.0, 0.309, -0.9511, 0.0, 0.454, -0.891, 0.0, 0.5878, -0.809, 0.0, 0.7071, -0.7071, 0.0, 0.5878, -0.809, 0.0, 0.454, -0.891, 0.0, 0.5878, -0.809, 0.0, 0.454, -0.891, 0.0, 0.809, -0.5878, 0.0, 0.7071, -0.7071, 0.0, 0.7071, -0.7071, 0.0, 0.309, -0.9511, 0.0, 0.1564, -0.9877, 0.0, 0.1564, -0.9877, 0.0, 0.809, -0.5878, 0.0, 0.809, -0.5878, 0.0, 0.891, -0.454, 0.0, 0.9877, -0.1564, 0.0, 1.0, 1.271e-05, 0.0, 0.9877, -0.1564, 0.0, 0.9877, -0.1564, 0.0, 0.9511, -0.309, 0.0, 0.9511, -0.309, 0.0, 0.9511, -0.309, 0.0, 0.891, -0.454, 0.0, 0.891, -0.454, 0.0, 0.809, -0.5878, 0.0, 0.809, -0.5878, 0.0, 0.7071, -0.7071, 0.0, 0.7071, -0.7071, 0.0, 0.7071, -0.7071, 0.0, 0.5878, -0.809, 0.0, 0.454, -0.891, 0.0, 0.5878, -0.809, 0.0, 0.5878, -0.809, 0.0, 0.454, -0.891, 0.0, 0.454, -0.891, 0.0, 0.309, -0.9511, 0.0, 0.309, -0.9511, 0.0, 0.309, -0.9511, 0.0, 0.1564, -0.9877, 0.0, 0.1564, -0.9877, 0.0, 1.173e-06, -1.0, 0.0, 0.1564, -0.9877, 0.0, 1.173e-06, -1.0, 0.0, -1.885e-06, -1.0, 0.0, 0.1564, -0.9877, 0.0, -0.5878, -0.809, 0.0, -0.454, -0.891, 0.0, -0.5878, -0.809, 0.0, -0.309, -0.9511, 0.0, -0.1564, -0.9877, 0.0, -0.309, -0.9511, 0.0, -0.309, -0.9511, 0.0, -0.454, -0.891, 0.0, -0.454, -0.891, 0.0, -0.7071, -0.7071, 0.0, -0.5878, -0.809, 0.0, -0.7071, -0.7071, 0.0, -0.9877, -0.1564, 0.0, -0.9877, -0.1564, 0.0, -0.9511, -0.309, 0.0, -0.891, -0.454, 0.0, -0.809, -0.5878, 0.0, -0.891, -0.454, 0.0, -0.9511, -0.309, 0.0, -0.891, -0.454, 0.0, -0.9511, -0.309, 0.0, -0.809, -0.5878, 0.0, -0.809, -0.5878, 0.0, -0.7071, -0.7071, 1.046e-06, -1.0, 1.005e-05, 0.0, -0.9877, -0.1564, 1.355e-05, -1.0, -1.073e-05, 0.0, 1.173e-06, -1.0, 0.0, -0.1564, -0.9877, 0.0, -1.885e-06, -1.0, 0.0, -0.1564, -0.9877, 0.0, -0.1564, -0.9877, 0.0, -1.885e-06, -1.0, 0.0, -0.1564, -0.9877, 0.0, -0.1564, -0.9877, 0.0, -0.309, -0.9511, 0.0, -0.309, -0.9511, 0.0, -0.454, -0.891, 0.0, -0.309, -0.9511, 0.0, -0.454, -0.891, 0.0, -0.454, -0.891, 0.0, -0.5878, -0.809, 0.0, -0.5878, -0.809, 0.0, -0.5878, -0.809, 0.0, -0.7071, -0.7071, 0.0, -0.7071, -0.7071, 0.0, -0.7071, -0.7071, 0.0, -0.809, -0.5878, 0.0, -0.891, -0.454, 0.0, -0.809, -0.5878, 0.0, -0.809, -0.5878, 0.0, -0.891, -0.454, 0.0, -0.891, -0.454, 0.0, -0.9511, -0.309, 0.0, -0.9511, -0.309, 0.0, -0.9511, -0.309, 0.0, -0.9877, -0.1564, 0.0, -0.9877, -0.1564, 1.355e-05, -1.0, -1.073e-05, 0.0, -0.9877, -0.1564, 0.0, -1.0, 0.0, 0.0, -1.0, -4.247e-07, 1.046e-06, -1.0, 1.005e-05, 1.046e-06, -1.0, 1.005e-05, 0.0, -1.0, 0.0, 0.0, -1.0, 0.0, 0.0, -1.0, 0.0, 1.046e-06, -1.0, 1.005e-05, 1.355e-05, -1.0, -1.073e-05, 1.355e-05, -1.0, -1.073e-05, 0.0, -1.0, 0.0, 0.0, -1.0, 0.0, 0.0, 0.0, 1.0, 0.0, 0.0, 1.0, 0.0, 0.0, 1.0, 0.0, 0.0, 1.0, 0.0, 0.0, 1.0, 0.0, 0.0, 1.0, 0.0, -1.0, 0.0, 0.0, -1.0, 0.0, 0.0, -1.0, 0.0, 0.0, -1.0, 0.0, 0.0, -1.0, 0.0, 0.0, -1.0, 0.0, -0.5774, -0.5773, 0.5774, -0.5774, -0.5773, -0.5773, -2.406e-25, -0.7071, -0.7071, -0.5774, -0.5773, 0.5774, -2.406e-25, -0.7071, -0.7071, 0.0, -0.7071, 0.7071, -2.406e-25, -0.7071, -0.7071, 0.5774, -0.5774, 0.5773, 0.0, -0.7071, 0.7071, 0.5774, -0.5774, 0.5773, -2.406e-25, -0.7071, -0.7071, 0.5774, -0.5774, -0.5774, 0.5773, 0.5773, 0.5774, 0.5773, 0.5773, -0.5774, -0.5774, 0.5773, -0.5773, -0.5774, 0.5773, -0.5773, -0.5774, 0.5774, 0.5773, 0.5773, 0.5773, 0.5774, -2.406e-25, -0.7071, -0.7071, -0.5774, 0.5773, -0.5773, 0.5773, 0.5773, -0.5774, -0.5774, 0.5773, -0.5773, -2.406e-25, -0.7071, -0.7071, -0.5774, -0.5773, -0.5773, -2.406e-25, -0.7071, -0.7071, 0.5773, 0.5773, -0.5774, 0.5774, -0.5774, -0.5774, 0.0, -0.7071, 0.7071, 0.5773, 0.5773, 0.5774, -0.5774, 0.5774, 0.5773, 0.5773, 0.5773, 0.5774, 0.0, -0.7071, 0.7071, 0.5774, -0.5774, 0.5773, 0.0, -0.7071, 0.7071, -0.5774, 0.5774, 0.5773, -0.5774, -0.5773, 0.5774, -0.5774, -0.5773, -0.5773, -0.5774, -0.5773, 0.5774, -0.5774, 0.5774, 0.5773, -0.5774, 0.5774, 0.5773, -0.5774, 0.5773, -0.5773, -0.5774, -0.5773, -0.5773, 0.5774, -0.5774, 0.5773, 0.5774, -0.5774, -0.5774, 0.5773, 0.5773, -0.5774, 0.5773, 0.5773, -0.5774, 0.5773, 0.5773, 0.5774, 0.5774, -0.5774, 0.5773])] * 3)])

# ---- objects
ob_basic_wall_wall_int_16p_100blk_12p_2__309297 = bpy.data.objects.new('Basic Wall Wall-Int_16P-100Blk-12P 2 [309297]', me_basic_wall_wall_int_16p_100blk_12p_2__309297__geometry)

# ---- transforms, parenting, visibility, modifiers, constraints
ob_basic_wall_wall_int_16p_100blk_12p_2__309297.location = (0.0, 0.0, 0.0)
ob_basic_wall_wall_int_16p_100blk_12p_2__309297.scale = (0.3048, 0.3048, 0.3048)
ob_basic_wall_wall_int_16p_100blk_12p_2__309297.color = (0.8, 0.8, 0.8, 1.0)
ob_basic_wall_wall_int_16p_100blk_12p_2__309297.lineart.crease_threshold = 0.0

# ---- collection membership
col_collection_1.objects.link(ob_basic_wall_wall_int_16p_100blk_12p_2__309297)

# ---- scene / render settings (as saved in the file)
scene.frame_start = 1; scene.frame_end = 250; scene.frame_set(1)
scene.render.engine = 'BLENDER_EEVEE_NEXT'
scene.render.resolution_percentage = 50
scene.render.fps = 25
scene.render.dither_intensity = 0.0
scene.cycles.use_denoising = False
scene.cycles.samples = 128
scene.cycles.sampling_pattern = 'TABULATED_SOBOL'
scene.cycles.use_adaptive_sampling = False
scene.cycles.use_light_tree = False
scene.cycles.blur_glossy = 0.0
scene.cycles.sample_clamp_indirect = 0.0
scene.view_settings.view_transform = 'Standard'
bpy.context.view_layer.update()

# ---- added for rendering (the .blend has no active camera and no usable light): camera, sun + grey world if the file has none
cam_auto = bpy.data.cameras.new('AutoCamera')
cam_auto.lens = 50.0
cam_auto.sensor_width = 36.0
cam_auto.clip_end = 1000.0
ob_auto_camera = bpy.data.objects.new('AutoCamera', cam_auto)
scene.collection.objects.link(ob_auto_camera)
ob_auto_camera.location = (10.2344, -1.5691, 7.1741)
ob_auto_camera.rotation_euler = (1.09748, -7.21219e-08, 0.694738)
scene.camera = ob_auto_camera
light_auto_sun = bpy.data.lights.new('AutoSun', 'SUN')
light_auto_sun.energy = 3.0
light_auto_sun.angle = 0.0523599
ob_auto_sun = bpy.data.objects.new('AutoSun', light_auto_sun)
scene.collection.objects.link(ob_auto_sun)
ob_auto_sun.rotation_euler = (0.872665, 0.174533, 0.523599)
if scene.world is None:
    world_auto = bpy.data.worlds.new('AutoWorld')
    world_auto.color = (0.3, 0.3, 0.3)
    scene.world = world_auto
bpy.context.view_layer.update()
